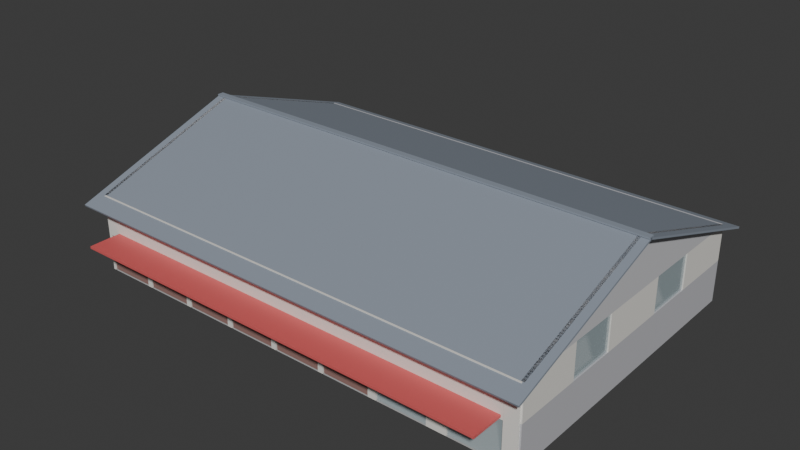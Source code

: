 # Source: KopdesBuilding.blend  (saved by Blender 5.1.30; exported with 4.5.12 LTS)
import bpy
from mathutils import Matrix  # noqa: F401  (used for matrix-valued properties, if any)

bpy.ops.wm.read_factory_settings(use_empty=True)
scene = bpy.context.scene
scene.name = 'Scene'

# ---- collections
col_collection = bpy.data.collections.new('Collection'); scene.collection.children.link(col_collection)
col_kopdes_building = bpy.data.collections.new('Kopdes_Building'); scene.collection.children.link(col_kopdes_building)

# ---- materials (node trees are filled in below, after node groups)
mat_kopdes_floor = bpy.data.materials.new('Kopdes_Floor')
mat_kopdes_wall_exterior = bpy.data.materials.new('Kopdes_Wall_Exterior')
mat_kopdes_door_steel = bpy.data.materials.new('Kopdes_Door_Steel')
mat_kopdes_glass = bpy.data.materials.new('Kopdes_Glass')
mat_kopdes_glass.surface_render_method = 'BLENDED'
mat_kopdes_glass.blend_method = 'BLEND'
mat_kopdes_canopy = bpy.data.materials.new('Kopdes_Canopy')
mat_kopdes_pedestal = bpy.data.materials.new('Kopdes_Pedestal')
mat_kopdes_door_pvc = bpy.data.materials.new('Kopdes_Door_PVC')
mat_kopdes_gable = bpy.data.materials.new('Kopdes_Gable')
mat_kopdes_roof = bpy.data.materials.new('Kopdes_Roof')

# ---- material node trees
mat_kopdes_floor.use_nodes = True; mat_kopdes_floor.node_tree.nodes.clear()
_N = mat_kopdes_floor.node_tree.nodes; _L = mat_kopdes_floor.node_tree.links
n0 = _N.new('ShaderNodeBsdfPrincipled'); n0.name = 'Principled BSDF'; n0.location = (-200, 100)
n0.inputs[0].default_value = (0.5, 0.5, 0.5, 1.0)
n1 = _N.new('ShaderNodeOutputMaterial'); n1.name = 'Material Output'; n1.location = (200, 100)
_L.new(n0.outputs[0], n1.inputs[0])
n1.is_active_output = True
mat_kopdes_wall_exterior.use_nodes = True; mat_kopdes_wall_exterior.node_tree.nodes.clear()
_N = mat_kopdes_wall_exterior.node_tree.nodes; _L = mat_kopdes_wall_exterior.node_tree.links
n0 = _N.new('ShaderNodeBsdfPrincipled'); n0.name = 'Principled BSDF'; n0.location = (-200, 100)
n0.inputs[0].default_value = (0.85, 0.83, 0.78, 1.0)
n1 = _N.new('ShaderNodeOutputMaterial'); n1.name = 'Material Output'; n1.location = (200, 100)
_L.new(n0.outputs[0], n1.inputs[0])
n1.is_active_output = True
mat_kopdes_door_steel.use_nodes = True; mat_kopdes_door_steel.node_tree.nodes.clear()
_N = mat_kopdes_door_steel.node_tree.nodes; _L = mat_kopdes_door_steel.node_tree.links
n0 = _N.new('ShaderNodeBsdfPrincipled'); n0.name = 'Principled BSDF'; n0.location = (-200, 100)
n0.inputs[0].default_value = (0.32, 0.18, 0.16, 1.0)
n1 = _N.new('ShaderNodeOutputMaterial'); n1.name = 'Material Output'; n1.location = (200, 100)
_L.new(n0.outputs[0], n1.inputs[0])
n1.is_active_output = True
mat_kopdes_glass.use_nodes = True; mat_kopdes_glass.node_tree.nodes.clear()
_N = mat_kopdes_glass.node_tree.nodes; _L = mat_kopdes_glass.node_tree.links
n0 = _N.new('ShaderNodeBsdfPrincipled'); n0.name = 'Principled BSDF'; n0.location = (-200, 100)
n0.inputs[0].default_value = (0.65, 0.78, 0.82, 1.0)
n0.inputs[4].default_value = 0.35
n1 = _N.new('ShaderNodeOutputMaterial'); n1.name = 'Material Output'; n1.location = (200, 100)
_L.new(n0.outputs[0], n1.inputs[0])
n1.is_active_output = True
mat_kopdes_canopy.use_nodes = True; mat_kopdes_canopy.node_tree.nodes.clear()
_N = mat_kopdes_canopy.node_tree.nodes; _L = mat_kopdes_canopy.node_tree.links
n0 = _N.new('ShaderNodeBsdfPrincipled'); n0.name = 'Principled BSDF'; n0.location = (-200, 100)
n0.inputs[0].default_value = (0.72, 0.12, 0.12, 1.0)
n1 = _N.new('ShaderNodeOutputMaterial'); n1.name = 'Material Output'; n1.location = (200, 100)
_L.new(n0.outputs[0], n1.inputs[0])
n1.is_active_output = True
mat_kopdes_pedestal.use_nodes = True; mat_kopdes_pedestal.node_tree.nodes.clear()
_N = mat_kopdes_pedestal.node_tree.nodes; _L = mat_kopdes_pedestal.node_tree.links
n0 = _N.new('ShaderNodeBsdfPrincipled'); n0.name = 'Principled BSDF'; n0.location = (-200, 100)
n0.inputs[0].default_value = (0.55, 0.55, 0.58, 1.0)
n1 = _N.new('ShaderNodeOutputMaterial'); n1.name = 'Material Output'; n1.location = (200, 100)
_L.new(n0.outputs[0], n1.inputs[0])
n1.is_active_output = True
mat_kopdes_door_pvc.use_nodes = True; mat_kopdes_door_pvc.node_tree.nodes.clear()
_N = mat_kopdes_door_pvc.node_tree.nodes; _L = mat_kopdes_door_pvc.node_tree.links
n0 = _N.new('ShaderNodeBsdfPrincipled'); n0.name = 'Principled BSDF'; n0.location = (-200, 100)
n0.inputs[0].default_value = (0.92, 0.9, 0.85, 1.0)
n1 = _N.new('ShaderNodeOutputMaterial'); n1.name = 'Material Output'; n1.location = (200, 100)
_L.new(n0.outputs[0], n1.inputs[0])
n1.is_active_output = True
mat_kopdes_gable.use_nodes = True; mat_kopdes_gable.node_tree.nodes.clear()
_N = mat_kopdes_gable.node_tree.nodes; _L = mat_kopdes_gable.node_tree.links
n0 = _N.new('ShaderNodeBsdfPrincipled'); n0.name = 'Principled BSDF'; n0.location = (-200, 100)
n0.inputs[0].default_value = (0.62, 0.62, 0.64, 1.0)
n1 = _N.new('ShaderNodeOutputMaterial'); n1.name = 'Material Output'; n1.location = (200, 100)
_L.new(n0.outputs[0], n1.inputs[0])
n1.is_active_output = True
mat_kopdes_roof.use_nodes = True; mat_kopdes_roof.node_tree.nodes.clear()
_N = mat_kopdes_roof.node_tree.nodes; _L = mat_kopdes_roof.node_tree.links
n0 = _N.new('ShaderNodeBsdfPrincipled'); n0.name = 'Principled BSDF'; n0.location = (-200, 100)
n0.inputs[0].default_value = (0.28, 0.32, 0.38, 1.0)
n1 = _N.new('ShaderNodeOutputMaterial'); n1.name = 'Material Output'; n1.location = (200, 100)
_L.new(n0.outputs[0], n1.inputs[0])
n1.is_active_output = True

# ---- world
world_world = bpy.data.worlds.new('World'); scene.world = world_world
world_world.use_nodes = True; world_world.node_tree.nodes.clear()
_N = world_world.node_tree.nodes; _L = world_world.node_tree.links
n0 = _N.new('ShaderNodeOutputWorld'); n0.name = 'World Output'; n0.location = (200, 100)
n1 = _N.new('ShaderNodeBackground'); n1.name = 'Background'; n1.location = (-200, 100)
n1.inputs[0].default_value = (0.05088, 0.05088, 0.05088, 1.0)
_L.new(n1.outputs[0], n0.inputs[0])
n0.is_active_output = True
world_world.color = (0.05088, 0.05088, 0.05088)
world_world.sun_shadow_jitter_overblur = 0.0

# ---- meshes
me_kopdes_floor_001 = bpy.data.meshes.new('Kopdes_Floor.001')
me_kopdes_floor_001.from_pydata([(-15.0, -10.0, -0.05), (-15.0, -10.0, 0.05), (-15.0, 10.0, -0.05), (-15.0, 10.0, 0.05), (15.0, -10.0, -0.05), (15.0, -10.0, 0.05), (15.0, 10.0, -0.05), (15.0, 10.0, 0.05)], [], [(0, 1, 3, 2), (2, 3, 7, 6), (6, 7, 5, 4), (4, 5, 1, 0), (2, 6, 4, 0), (7, 3, 1, 5)])
me_kopdes_floor_001.materials.append(mat_kopdes_floor)
me_kopdes_floor_001.update()
me_kopdes_front_pier0_001 = bpy.data.meshes.new('Kopdes_Front_Pier0.001')
me_kopdes_front_pier0_001.from_pydata([(-0.0875, -0.1, -2.5), (-0.0875, -0.1, 2.5), (-0.0875, 0.1, -2.5), (-0.0875, 0.1, 2.5), (0.0875, -0.1, -2.5), (0.0875, -0.1, 2.5), (0.0875, 0.1, -2.5), (0.0875, 0.1, 2.5)], [], [(0, 1, 3, 2), (2, 3, 7, 6), (6, 7, 5, 4), (4, 5, 1, 0), (2, 6, 4, 0), (7, 3, 1, 5)])
me_kopdes_front_pier0_001.materials.append(mat_kopdes_wall_exterior)
me_kopdes_front_pier0_001.update()
me_kopdes_front_pier1header_001 = bpy.data.meshes.new('Kopdes_Front_Pier1Header.001')
me_kopdes_front_pier1header_001.from_pydata([(-1.575, -0.1, -1.285), (-1.575, -0.1, 1.285), (-1.575, 0.1, -1.285), (-1.575, 0.1, 1.285), (1.575, -0.1, -1.285), (1.575, -0.1, 1.285), (1.575, 0.1, -1.285), (1.575, 0.1, 1.285)], [], [(0, 1, 3, 2), (2, 3, 7, 6), (6, 7, 5, 4), (4, 5, 1, 0), (2, 6, 4, 0), (7, 3, 1, 5)])
me_kopdes_front_pier1header_001.materials.append(mat_kopdes_wall_exterior)
me_kopdes_front_pier1header_001.update()
me_kopdes_front_shutter1_001 = bpy.data.meshes.new('Kopdes_Front_Shutter1.001')
me_kopdes_front_shutter1_001.from_pydata([(-1.525, -0.05, -1.165), (-1.525, -0.05, 1.165), (-1.525, 0.05, -1.165), (-1.525, 0.05, 1.165), (1.525, -0.05, -1.165), (1.525, -0.05, 1.165), (1.525, 0.05, -1.165), (1.525, 0.05, 1.165)], [], [(0, 1, 3, 2), (2, 3, 7, 6), (6, 7, 5, 4), (4, 5, 1, 0), (2, 6, 4, 0), (7, 3, 1, 5)])
me_kopdes_front_shutter1_001.materials.append(mat_kopdes_door_steel)
me_kopdes_front_shutter1_001.update()
me_kopdes_front_pier1_001 = bpy.data.meshes.new('Kopdes_Front_Pier1.001')
me_kopdes_front_pier1_001.from_pydata([(-0.175, -0.1, -2.5), (-0.175, -0.1, 2.5), (-0.175, 0.1, -2.5), (-0.175, 0.1, 2.5), (0.175, -0.1, -2.5), (0.175, -0.1, 2.5), (0.175, 0.1, -2.5), (0.175, 0.1, 2.5)], [], [(0, 1, 3, 2), (2, 3, 7, 6), (6, 7, 5, 4), (4, 5, 1, 0), (2, 6, 4, 0), (7, 3, 1, 5)])
me_kopdes_front_pier1_001.materials.append(mat_kopdes_wall_exterior)
me_kopdes_front_pier1_001.update()
me_kopdes_front_pier2header_001 = bpy.data.meshes.new('Kopdes_Front_Pier2Header.001')
me_kopdes_front_pier2header_001.from_pydata([(-1.575, -0.1, -1.285), (-1.575, -0.1, 1.285), (-1.575, 0.1, -1.285), (-1.575, 0.1, 1.285), (1.575, -0.1, -1.285), (1.575, -0.1, 1.285), (1.575, 0.1, -1.285), (1.575, 0.1, 1.285)], [], [(0, 1, 3, 2), (2, 3, 7, 6), (6, 7, 5, 4), (4, 5, 1, 0), (2, 6, 4, 0), (7, 3, 1, 5)])
me_kopdes_front_pier2header_001.materials.append(mat_kopdes_wall_exterior)
me_kopdes_front_pier2header_001.update()
me_kopdes_front_shutter2_001 = bpy.data.meshes.new('Kopdes_Front_Shutter2.001')
me_kopdes_front_shutter2_001.from_pydata([(-1.525, -0.05, -1.165), (-1.525, -0.05, 1.165), (-1.525, 0.05, -1.165), (-1.525, 0.05, 1.165), (1.525, -0.05, -1.165), (1.525, -0.05, 1.165), (1.525, 0.05, -1.165), (1.525, 0.05, 1.165)], [], [(0, 1, 3, 2), (2, 3, 7, 6), (6, 7, 5, 4), (4, 5, 1, 0), (2, 6, 4, 0), (7, 3, 1, 5)])
me_kopdes_front_shutter2_001.materials.append(mat_kopdes_door_steel)
me_kopdes_front_shutter2_001.update()
me_kopdes_front_pier2_001 = bpy.data.meshes.new('Kopdes_Front_Pier2.001')
me_kopdes_front_pier2_001.from_pydata([(-0.175, -0.1, -2.5), (-0.175, -0.1, 2.5), (-0.175, 0.1, -2.5), (-0.175, 0.1, 2.5), (0.175, -0.1, -2.5), (0.175, -0.1, 2.5), (0.175, 0.1, -2.5), (0.175, 0.1, 2.5)], [], [(0, 1, 3, 2), (2, 3, 7, 6), (6, 7, 5, 4), (4, 5, 1, 0), (2, 6, 4, 0), (7, 3, 1, 5)])
me_kopdes_front_pier2_001.materials.append(mat_kopdes_wall_exterior)
me_kopdes_front_pier2_001.update()
me_kopdes_front_pier3header_001 = bpy.data.meshes.new('Kopdes_Front_Pier3Header.001')
me_kopdes_front_pier3header_001.from_pydata([(-1.575, -0.1, -1.285), (-1.575, -0.1, 1.285), (-1.575, 0.1, -1.285), (-1.575, 0.1, 1.285), (1.575, -0.1, -1.285), (1.575, -0.1, 1.285), (1.575, 0.1, -1.285), (1.575, 0.1, 1.285)], [], [(0, 1, 3, 2), (2, 3, 7, 6), (6, 7, 5, 4), (4, 5, 1, 0), (2, 6, 4, 0), (7, 3, 1, 5)])
me_kopdes_front_pier3header_001.materials.append(mat_kopdes_wall_exterior)
me_kopdes_front_pier3header_001.update()
me_kopdes_front_shutter3_001 = bpy.data.meshes.new('Kopdes_Front_Shutter3.001')
me_kopdes_front_shutter3_001.from_pydata([(-1.525, -0.05, -1.165), (-1.525, -0.05, 1.165), (-1.525, 0.05, -1.165), (-1.525, 0.05, 1.165), (1.525, -0.05, -1.165), (1.525, -0.05, 1.165), (1.525, 0.05, -1.165), (1.525, 0.05, 1.165)], [], [(0, 1, 3, 2), (2, 3, 7, 6), (6, 7, 5, 4), (4, 5, 1, 0), (2, 6, 4, 0), (7, 3, 1, 5)])
me_kopdes_front_shutter3_001.materials.append(mat_kopdes_door_steel)
me_kopdes_front_shutter3_001.update()
me_kopdes_front_pier3_001 = bpy.data.meshes.new('Kopdes_Front_Pier3.001')
me_kopdes_front_pier3_001.from_pydata([(-0.175, -0.1, -2.5), (-0.175, -0.1, 2.5), (-0.175, 0.1, -2.5), (-0.175, 0.1, 2.5), (0.175, -0.1, -2.5), (0.175, -0.1, 2.5), (0.175, 0.1, -2.5), (0.175, 0.1, 2.5)], [], [(0, 1, 3, 2), (2, 3, 7, 6), (6, 7, 5, 4), (4, 5, 1, 0), (2, 6, 4, 0), (7, 3, 1, 5)])
me_kopdes_front_pier3_001.materials.append(mat_kopdes_wall_exterior)
me_kopdes_front_pier3_001.update()
me_kopdes_front_pier4header_001 = bpy.data.meshes.new('Kopdes_Front_Pier4Header.001')
me_kopdes_front_pier4header_001.from_pydata([(-1.575, -0.1, -1.285), (-1.575, -0.1, 1.285), (-1.575, 0.1, -1.285), (-1.575, 0.1, 1.285), (1.575, -0.1, -1.285), (1.575, -0.1, 1.285), (1.575, 0.1, -1.285), (1.575, 0.1, 1.285)], [], [(0, 1, 3, 2), (2, 3, 7, 6), (6, 7, 5, 4), (4, 5, 1, 0), (2, 6, 4, 0), (7, 3, 1, 5)])
me_kopdes_front_pier4header_001.materials.append(mat_kopdes_wall_exterior)
me_kopdes_front_pier4header_001.update()
me_kopdes_front_shutter4_001 = bpy.data.meshes.new('Kopdes_Front_Shutter4.001')
me_kopdes_front_shutter4_001.from_pydata([(-1.525, -0.05, -1.165), (-1.525, -0.05, 1.165), (-1.525, 0.05, -1.165), (-1.525, 0.05, 1.165), (1.525, -0.05, -1.165), (1.525, -0.05, 1.165), (1.525, 0.05, -1.165), (1.525, 0.05, 1.165)], [], [(0, 1, 3, 2), (2, 3, 7, 6), (6, 7, 5, 4), (4, 5, 1, 0), (2, 6, 4, 0), (7, 3, 1, 5)])
me_kopdes_front_shutter4_001.materials.append(mat_kopdes_door_steel)
me_kopdes_front_shutter4_001.update()
me_kopdes_front_pier4_001 = bpy.data.meshes.new('Kopdes_Front_Pier4.001')
me_kopdes_front_pier4_001.from_pydata([(-0.175, -0.1, -2.5), (-0.175, -0.1, 2.5), (-0.175, 0.1, -2.5), (-0.175, 0.1, 2.5), (0.175, -0.1, -2.5), (0.175, -0.1, 2.5), (0.175, 0.1, -2.5), (0.175, 0.1, 2.5)], [], [(0, 1, 3, 2), (2, 3, 7, 6), (6, 7, 5, 4), (4, 5, 1, 0), (2, 6, 4, 0), (7, 3, 1, 5)])
me_kopdes_front_pier4_001.materials.append(mat_kopdes_wall_exterior)
me_kopdes_front_pier4_001.update()
me_kopdes_front_pier5header_001 = bpy.data.meshes.new('Kopdes_Front_Pier5Header.001')
me_kopdes_front_pier5header_001.from_pydata([(-1.575, -0.1, -1.285), (-1.575, -0.1, 1.285), (-1.575, 0.1, -1.285), (-1.575, 0.1, 1.285), (1.575, -0.1, -1.285), (1.575, -0.1, 1.285), (1.575, 0.1, -1.285), (1.575, 0.1, 1.285)], [], [(0, 1, 3, 2), (2, 3, 7, 6), (6, 7, 5, 4), (4, 5, 1, 0), (2, 6, 4, 0), (7, 3, 1, 5)])
me_kopdes_front_pier5header_001.materials.append(mat_kopdes_wall_exterior)
me_kopdes_front_pier5header_001.update()
me_kopdes_front_shutter5_001 = bpy.data.meshes.new('Kopdes_Front_Shutter5.001')
me_kopdes_front_shutter5_001.from_pydata([(-1.525, -0.05, -1.165), (-1.525, -0.05, 1.165), (-1.525, 0.05, -1.165), (-1.525, 0.05, 1.165), (1.525, -0.05, -1.165), (1.525, -0.05, 1.165), (1.525, 0.05, -1.165), (1.525, 0.05, 1.165)], [], [(0, 1, 3, 2), (2, 3, 7, 6), (6, 7, 5, 4), (4, 5, 1, 0), (2, 6, 4, 0), (7, 3, 1, 5)])
me_kopdes_front_shutter5_001.materials.append(mat_kopdes_door_steel)
me_kopdes_front_shutter5_001.update()
me_kopdes_front_pier5_001 = bpy.data.meshes.new('Kopdes_Front_Pier5.001')
me_kopdes_front_pier5_001.from_pydata([(-0.175, -0.1, -2.5), (-0.175, -0.1, 2.5), (-0.175, 0.1, -2.5), (-0.175, 0.1, 2.5), (0.175, -0.1, -2.5), (0.175, -0.1, 2.5), (0.175, 0.1, -2.5), (0.175, 0.1, 2.5)], [], [(0, 1, 3, 2), (2, 3, 7, 6), (6, 7, 5, 4), (4, 5, 1, 0), (2, 6, 4, 0), (7, 3, 1, 5)])
me_kopdes_front_pier5_001.materials.append(mat_kopdes_wall_exterior)
me_kopdes_front_pier5_001.update()
me_kopdes_front_pier6header_001 = bpy.data.meshes.new('Kopdes_Front_Pier6Header.001')
me_kopdes_front_pier6header_001.from_pydata([(-1.575, -0.1, -1.285), (-1.575, -0.1, 1.285), (-1.575, 0.1, -1.285), (-1.575, 0.1, 1.285), (1.575, -0.1, -1.285), (1.575, -0.1, 1.285), (1.575, 0.1, -1.285), (1.575, 0.1, 1.285)], [], [(0, 1, 3, 2), (2, 3, 7, 6), (6, 7, 5, 4), (4, 5, 1, 0), (2, 6, 4, 0), (7, 3, 1, 5)])
me_kopdes_front_pier6header_001.materials.append(mat_kopdes_wall_exterior)
me_kopdes_front_pier6header_001.update()
me_kopdes_front_shutter6_001 = bpy.data.meshes.new('Kopdes_Front_Shutter6.001')
me_kopdes_front_shutter6_001.from_pydata([(-1.525, -0.05, -1.165), (-1.525, -0.05, 1.165), (-1.525, 0.05, -1.165), (-1.525, 0.05, 1.165), (1.525, -0.05, -1.165), (1.525, -0.05, 1.165), (1.525, 0.05, -1.165), (1.525, 0.05, 1.165)], [], [(0, 1, 3, 2), (2, 3, 7, 6), (6, 7, 5, 4), (4, 5, 1, 0), (2, 6, 4, 0), (7, 3, 1, 5)])
me_kopdes_front_shutter6_001.materials.append(mat_kopdes_door_steel)
me_kopdes_front_shutter6_001.update()
me_kopdes_front_pier6_001 = bpy.data.meshes.new('Kopdes_Front_Pier6.001')
me_kopdes_front_pier6_001.from_pydata([(-0.275, -0.1, -2.5), (-0.275, -0.1, 2.5), (-0.275, 0.1, -2.5), (-0.275, 0.1, 2.5), (0.275, -0.1, -2.5), (0.275, -0.1, 2.5), (0.275, 0.1, -2.5), (0.275, 0.1, 2.5)], [], [(0, 1, 3, 2), (2, 3, 7, 6), (6, 7, 5, 4), (4, 5, 1, 0), (2, 6, 4, 0), (7, 3, 1, 5)])
me_kopdes_front_pier6_001.materials.append(mat_kopdes_wall_exterior)
me_kopdes_front_pier6_001.update()
me_kopdes_front_pier7header_001 = bpy.data.meshes.new('Kopdes_Front_Pier7Header.001')
me_kopdes_front_pier7header_001.from_pydata([(-1.625, -0.1, -1.25), (-1.625, -0.1, 1.25), (-1.625, 0.1, -1.25), (-1.625, 0.1, 1.25), (1.625, -0.1, -1.25), (1.625, -0.1, 1.25), (1.625, 0.1, -1.25), (1.625, 0.1, 1.25)], [], [(0, 1, 3, 2), (2, 3, 7, 6), (6, 7, 5, 4), (4, 5, 1, 0), (2, 6, 4, 0), (7, 3, 1, 5)])
me_kopdes_front_pier7header_001.materials.append(mat_kopdes_wall_exterior)
me_kopdes_front_pier7header_001.update()
me_kopdes_front_mainentrance_001 = bpy.data.meshes.new('Kopdes_Front_MainEntrance.001')
me_kopdes_front_mainentrance_001.from_pydata([(-1.575, -0.05, -1.2), (-1.575, -0.05, 1.2), (-1.575, 0.05, -1.2), (-1.575, 0.05, 1.2), (1.575, -0.05, -1.2), (1.575, -0.05, 1.2), (1.575, 0.05, -1.2), (1.575, 0.05, 1.2)], [], [(0, 1, 3, 2), (2, 3, 7, 6), (6, 7, 5, 4), (4, 5, 1, 0), (2, 6, 4, 0), (7, 3, 1, 5)])
me_kopdes_front_mainentrance_001.materials.append(mat_kopdes_glass)
me_kopdes_front_mainentrance_001.update()
me_kopdes_front_pier7_001 = bpy.data.meshes.new('Kopdes_Front_Pier7.001')
me_kopdes_front_pier7_001.from_pydata([(-0.625, -0.1, -2.5), (-0.625, -0.1, 2.5), (-0.625, 0.1, -2.5), (-0.625, 0.1, 2.5), (0.625, -0.1, -2.5), (0.625, -0.1, 2.5), (0.625, 0.1, -2.5), (0.625, 0.1, 2.5)], [], [(0, 1, 3, 2), (2, 3, 7, 6), (6, 7, 5, 4), (4, 5, 1, 0), (2, 6, 4, 0), (7, 3, 1, 5)])
me_kopdes_front_pier7_001.materials.append(mat_kopdes_wall_exterior)
me_kopdes_front_pier7_001.update()
me_kopdes_front_pier8header_001 = bpy.data.meshes.new('Kopdes_Front_Pier8Header.001')
me_kopdes_front_pier8header_001.from_pydata([(-1.625, -0.1, -1.25), (-1.625, -0.1, 1.25), (-1.625, 0.1, -1.25), (-1.625, 0.1, 1.25), (1.625, -0.1, -1.25), (1.625, -0.1, 1.25), (1.625, 0.1, -1.25), (1.625, 0.1, 1.25)], [], [(0, 1, 3, 2), (2, 3, 7, 6), (6, 7, 5, 4), (4, 5, 1, 0), (2, 6, 4, 0), (7, 3, 1, 5)])
me_kopdes_front_pier8header_001.materials.append(mat_kopdes_wall_exterior)
me_kopdes_front_pier8header_001.update()
me_kopdes_front_sideentrance_001 = bpy.data.meshes.new('Kopdes_Front_SideEntrance.001')
me_kopdes_front_sideentrance_001.from_pydata([(-1.575, -0.05, -1.2), (-1.575, -0.05, 1.2), (-1.575, 0.05, -1.2), (-1.575, 0.05, 1.2), (1.575, -0.05, -1.2), (1.575, -0.05, 1.2), (1.575, 0.05, -1.2), (1.575, 0.05, 1.2)], [], [(0, 1, 3, 2), (2, 3, 7, 6), (6, 7, 5, 4), (4, 5, 1, 0), (2, 6, 4, 0), (7, 3, 1, 5)])
me_kopdes_front_sideentrance_001.materials.append(mat_kopdes_glass)
me_kopdes_front_sideentrance_001.update()
me_kopdes_front_pier8_001 = bpy.data.meshes.new('Kopdes_Front_Pier8.001')
me_kopdes_front_pier8_001.from_pydata([(-0.4375, -0.1, -2.5), (-0.4375, -0.1, 2.5), (-0.4375, 0.1, -2.5), (-0.4375, 0.1, 2.5), (0.4375, -0.1, -2.5), (0.4375, -0.1, 2.5), (0.4375, 0.1, -2.5), (0.4375, 0.1, 2.5)], [], [(0, 1, 3, 2), (2, 3, 7, 6), (6, 7, 5, 4), (4, 5, 1, 0), (2, 6, 4, 0), (7, 3, 1, 5)])
me_kopdes_front_pier8_001.materials.append(mat_kopdes_wall_exterior)
me_kopdes_front_pier8_001.update()
me_kopdes_front_canopy_001 = bpy.data.meshes.new('Kopdes_Front_Canopy.001')
me_kopdes_front_canopy_001.from_pydata([(-14.0, -1.1, -0.075), (-14.0, -1.1, 0.075), (-14.0, 1.1, -0.075), (-14.0, 1.1, 0.075), (14.0, -1.1, -0.075), (14.0, -1.1, 0.075), (14.0, 1.1, -0.075), (14.0, 1.1, 0.075)], [], [(0, 1, 3, 2), (2, 3, 7, 6), (6, 7, 5, 4), (4, 5, 1, 0), (2, 6, 4, 0), (7, 3, 1, 5)])
me_kopdes_front_canopy_001.materials.append(mat_kopdes_canopy)
me_kopdes_front_canopy_001.update()
me_kopdes_back_pier0_001 = bpy.data.meshes.new('Kopdes_Back_Pier0.001')
me_kopdes_back_pier0_001.from_pydata([(-0.33, -0.1, -2.5), (-0.33, -0.1, 2.5), (-0.33, 0.1, -2.5), (-0.33, 0.1, 2.5), (0.33, -0.1, -2.5), (0.33, -0.1, 2.5), (0.33, 0.1, -2.5), (0.33, 0.1, 2.5)], [], [(0, 1, 3, 2), (2, 3, 7, 6), (6, 7, 5, 4), (4, 5, 1, 0), (2, 6, 4, 0), (7, 3, 1, 5)])
me_kopdes_back_pier0_001.materials.append(mat_kopdes_pedestal)
me_kopdes_back_pier0_001.update()
me_kopdes_back_pier1header_001 = bpy.data.meshes.new('Kopdes_Back_Pier1Header.001')
me_kopdes_back_pier1header_001.from_pydata([(-0.39, -0.1, -1.43), (-0.39, -0.1, 1.43), (-0.39, 0.1, -1.43), (-0.39, 0.1, 1.43), (0.39, -0.1, -1.43), (0.39, -0.1, 1.43), (0.39, 0.1, -1.43), (0.39, 0.1, 1.43)], [], [(0, 1, 3, 2), (2, 3, 7, 6), (6, 7, 5, 4), (4, 5, 1, 0), (2, 6, 4, 0), (7, 3, 1, 5)])
me_kopdes_back_pier1header_001.materials.append(mat_kopdes_pedestal)
me_kopdes_back_pier1header_001.update()
me_kopdes_back_toilet1_001 = bpy.data.meshes.new('Kopdes_Back_Toilet1.001')
me_kopdes_back_toilet1_001.from_pydata([(-0.34, -0.05, -1.02), (-0.34, -0.05, 1.02), (-0.34, 0.05, -1.02), (-0.34, 0.05, 1.02), (0.34, -0.05, -1.02), (0.34, -0.05, 1.02), (0.34, 0.05, -1.02), (0.34, 0.05, 1.02)], [], [(0, 1, 3, 2), (2, 3, 7, 6), (6, 7, 5, 4), (4, 5, 1, 0), (2, 6, 4, 0), (7, 3, 1, 5)])
me_kopdes_back_toilet1_001.materials.append(mat_kopdes_door_pvc)
me_kopdes_back_toilet1_001.update()
me_kopdes_back_pier1_001 = bpy.data.meshes.new('Kopdes_Back_Pier1.001')
me_kopdes_back_pier1_001.from_pydata([(-0.31, -0.1, -2.5), (-0.31, -0.1, 2.5), (-0.31, 0.1, -2.5), (-0.31, 0.1, 2.5), (0.31, -0.1, -2.5), (0.31, -0.1, 2.5), (0.31, 0.1, -2.5), (0.31, 0.1, 2.5)], [], [(0, 1, 3, 2), (2, 3, 7, 6), (6, 7, 5, 4), (4, 5, 1, 0), (2, 6, 4, 0), (7, 3, 1, 5)])
me_kopdes_back_pier1_001.materials.append(mat_kopdes_pedestal)
me_kopdes_back_pier1_001.update()
me_kopdes_back_pier2header_001 = bpy.data.meshes.new('Kopdes_Back_Pier2Header.001')
me_kopdes_back_pier2header_001.from_pydata([(-0.39, -0.1, -1.43), (-0.39, -0.1, 1.43), (-0.39, 0.1, -1.43), (-0.39, 0.1, 1.43), (0.39, -0.1, -1.43), (0.39, -0.1, 1.43), (0.39, 0.1, -1.43), (0.39, 0.1, 1.43)], [], [(0, 1, 3, 2), (2, 3, 7, 6), (6, 7, 5, 4), (4, 5, 1, 0), (2, 6, 4, 0), (7, 3, 1, 5)])
me_kopdes_back_pier2header_001.materials.append(mat_kopdes_pedestal)
me_kopdes_back_pier2header_001.update()
me_kopdes_back_toilet2_001 = bpy.data.meshes.new('Kopdes_Back_Toilet2.001')
me_kopdes_back_toilet2_001.from_pydata([(-0.34, -0.05, -1.02), (-0.34, -0.05, 1.02), (-0.34, 0.05, -1.02), (-0.34, 0.05, 1.02), (0.34, -0.05, -1.02), (0.34, -0.05, 1.02), (0.34, 0.05, -1.02), (0.34, 0.05, 1.02)], [], [(0, 1, 3, 2), (2, 3, 7, 6), (6, 7, 5, 4), (4, 5, 1, 0), (2, 6, 4, 0), (7, 3, 1, 5)])
me_kopdes_back_toilet2_001.materials.append(mat_kopdes_door_pvc)
me_kopdes_back_toilet2_001.update()
me_kopdes_back_pier2_001 = bpy.data.meshes.new('Kopdes_Back_Pier2.001')
me_kopdes_back_pier2_001.from_pydata([(-1.01, -0.1, -2.5), (-1.01, -0.1, 2.5), (-1.01, 0.1, -2.5), (-1.01, 0.1, 2.5), (1.01, -0.1, -2.5), (1.01, -0.1, 2.5), (1.01, 0.1, -2.5), (1.01, 0.1, 2.5)], [], [(0, 1, 3, 2), (2, 3, 7, 6), (6, 7, 5, 4), (4, 5, 1, 0), (2, 6, 4, 0), (7, 3, 1, 5)])
me_kopdes_back_pier2_001.materials.append(mat_kopdes_pedestal)
me_kopdes_back_pier2_001.update()
me_kopdes_back_pier3header_001 = bpy.data.meshes.new('Kopdes_Back_Pier3Header.001')
me_kopdes_back_pier3header_001.from_pydata([(-0.39, -0.1, -1.43), (-0.39, -0.1, 1.43), (-0.39, 0.1, -1.43), (-0.39, 0.1, 1.43), (0.39, -0.1, -1.43), (0.39, -0.1, 1.43), (0.39, 0.1, -1.43), (0.39, 0.1, 1.43)], [], [(0, 1, 3, 2), (2, 3, 7, 6), (6, 7, 5, 4), (4, 5, 1, 0), (2, 6, 4, 0), (7, 3, 1, 5)])
me_kopdes_back_pier3header_001.materials.append(mat_kopdes_pedestal)
me_kopdes_back_pier3header_001.update()
me_kopdes_back_praktek_001 = bpy.data.meshes.new('Kopdes_Back_Praktek.001')
me_kopdes_back_praktek_001.from_pydata([(-0.34, -0.05, -1.02), (-0.34, -0.05, 1.02), (-0.34, 0.05, -1.02), (-0.34, 0.05, 1.02), (0.34, -0.05, -1.02), (0.34, -0.05, 1.02), (0.34, 0.05, -1.02), (0.34, 0.05, 1.02)], [], [(0, 1, 3, 2), (2, 3, 7, 6), (6, 7, 5, 4), (4, 5, 1, 0), (2, 6, 4, 0), (7, 3, 1, 5)])
me_kopdes_back_praktek_001.materials.append(mat_kopdes_door_pvc)
me_kopdes_back_praktek_001.update()
me_kopdes_back_pier3_001 = bpy.data.meshes.new('Kopdes_Back_Pier3.001')
me_kopdes_back_pier3_001.from_pydata([(-0.7425, -0.1, -2.5), (-0.7425, -0.1, 2.5), (-0.7425, 0.1, -2.5), (-0.7425, 0.1, 2.5), (0.7425, -0.1, -2.5), (0.7425, -0.1, 2.5), (0.7425, 0.1, -2.5), (0.7425, 0.1, 2.5)], [], [(0, 1, 3, 2), (2, 3, 7, 6), (6, 7, 5, 4), (4, 5, 1, 0), (2, 6, 4, 0), (7, 3, 1, 5)])
me_kopdes_back_pier3_001.materials.append(mat_kopdes_pedestal)
me_kopdes_back_pier3_001.update()
me_kopdes_back_pier4header_001 = bpy.data.meshes.new('Kopdes_Back_Pier4Header.001')
me_kopdes_back_pier4header_001.from_pydata([(-1.625, -0.1, -1.25), (-1.625, -0.1, 1.25), (-1.625, 0.1, -1.25), (-1.625, 0.1, 1.25), (1.625, -0.1, -1.25), (1.625, -0.1, 1.25), (1.625, 0.1, -1.25), (1.625, 0.1, 1.25)], [], [(0, 1, 3, 2), (2, 3, 7, 6), (6, 7, 5, 4), (4, 5, 1, 0), (2, 6, 4, 0), (7, 3, 1, 5)])
me_kopdes_back_pier4header_001.materials.append(mat_kopdes_pedestal)
me_kopdes_back_pier4header_001.update()
me_kopdes_back_servicedoor1_001 = bpy.data.meshes.new('Kopdes_Back_ServiceDoor1.001')
me_kopdes_back_servicedoor1_001.from_pydata([(-1.575, -0.05, -1.2), (-1.575, -0.05, 1.2), (-1.575, 0.05, -1.2), (-1.575, 0.05, 1.2), (1.575, -0.05, -1.2), (1.575, -0.05, 1.2), (1.575, 0.05, -1.2), (1.575, 0.05, 1.2)], [], [(0, 1, 3, 2), (2, 3, 7, 6), (6, 7, 5, 4), (4, 5, 1, 0), (2, 6, 4, 0), (7, 3, 1, 5)])
me_kopdes_back_servicedoor1_001.materials.append(mat_kopdes_glass)
me_kopdes_back_servicedoor1_001.update()
me_kopdes_back_pier4_001 = bpy.data.meshes.new('Kopdes_Back_Pier4.001')
me_kopdes_back_pier4_001.from_pydata([(-0.125, -0.1, -2.5), (-0.125, -0.1, 2.5), (-0.125, 0.1, -2.5), (-0.125, 0.1, 2.5), (0.125, -0.1, -2.5), (0.125, -0.1, 2.5), (0.125, 0.1, -2.5), (0.125, 0.1, 2.5)], [], [(0, 1, 3, 2), (2, 3, 7, 6), (6, 7, 5, 4), (4, 5, 1, 0), (2, 6, 4, 0), (7, 3, 1, 5)])
me_kopdes_back_pier4_001.materials.append(mat_kopdes_pedestal)
me_kopdes_back_pier4_001.update()
me_kopdes_back_pier5header_001 = bpy.data.meshes.new('Kopdes_Back_Pier5Header.001')
me_kopdes_back_pier5header_001.from_pydata([(-1.625, -0.1, -1.25), (-1.625, -0.1, 1.25), (-1.625, 0.1, -1.25), (-1.625, 0.1, 1.25), (1.625, -0.1, -1.25), (1.625, -0.1, 1.25), (1.625, 0.1, -1.25), (1.625, 0.1, 1.25)], [], [(0, 1, 3, 2), (2, 3, 7, 6), (6, 7, 5, 4), (4, 5, 1, 0), (2, 6, 4, 0), (7, 3, 1, 5)])
me_kopdes_back_pier5header_001.materials.append(mat_kopdes_pedestal)
me_kopdes_back_pier5header_001.update()
me_kopdes_back_servicedoor2_001 = bpy.data.meshes.new('Kopdes_Back_ServiceDoor2.001')
me_kopdes_back_servicedoor2_001.from_pydata([(-1.575, -0.05, -1.2), (-1.575, -0.05, 1.2), (-1.575, 0.05, -1.2), (-1.575, 0.05, 1.2), (1.575, -0.05, -1.2), (1.575, -0.05, 1.2), (1.575, 0.05, -1.2), (1.575, 0.05, 1.2)], [], [(0, 1, 3, 2), (2, 3, 7, 6), (6, 7, 5, 4), (4, 5, 1, 0), (2, 6, 4, 0), (7, 3, 1, 5)])
me_kopdes_back_servicedoor2_001.materials.append(mat_kopdes_glass)
me_kopdes_back_servicedoor2_001.update()
me_kopdes_back_pier5_001 = bpy.data.meshes.new('Kopdes_Back_Pier5.001')
me_kopdes_back_pier5_001.from_pydata([(-0.125, -0.1, -2.5), (-0.125, -0.1, 2.5), (-0.125, 0.1, -2.5), (-0.125, 0.1, 2.5), (0.125, -0.1, -2.5), (0.125, -0.1, 2.5), (0.125, 0.1, -2.5), (0.125, 0.1, 2.5)], [], [(0, 1, 3, 2), (2, 3, 7, 6), (6, 7, 5, 4), (4, 5, 1, 0), (2, 6, 4, 0), (7, 3, 1, 5)])
me_kopdes_back_pier5_001.materials.append(mat_kopdes_pedestal)
me_kopdes_back_pier5_001.update()
me_kopdes_back_pier6header_001 = bpy.data.meshes.new('Kopdes_Back_Pier6Header.001')
me_kopdes_back_pier6header_001.from_pydata([(-1.625, -0.1, -1.25), (-1.625, -0.1, 1.25), (-1.625, 0.1, -1.25), (-1.625, 0.1, 1.25), (1.625, -0.1, -1.25), (1.625, -0.1, 1.25), (1.625, 0.1, -1.25), (1.625, 0.1, 1.25)], [], [(0, 1, 3, 2), (2, 3, 7, 6), (6, 7, 5, 4), (4, 5, 1, 0), (2, 6, 4, 0), (7, 3, 1, 5)])
me_kopdes_back_pier6header_001.materials.append(mat_kopdes_pedestal)
me_kopdes_back_pier6header_001.update()
me_kopdes_back_servicedoor3_001 = bpy.data.meshes.new('Kopdes_Back_ServiceDoor3.001')
me_kopdes_back_servicedoor3_001.from_pydata([(-1.575, -0.05, -1.2), (-1.575, -0.05, 1.2), (-1.575, 0.05, -1.2), (-1.575, 0.05, 1.2), (1.575, -0.05, -1.2), (1.575, -0.05, 1.2), (1.575, 0.05, -1.2), (1.575, 0.05, 1.2)], [], [(0, 1, 3, 2), (2, 3, 7, 6), (6, 7, 5, 4), (4, 5, 1, 0), (2, 6, 4, 0), (7, 3, 1, 5)])
me_kopdes_back_servicedoor3_001.materials.append(mat_kopdes_glass)
me_kopdes_back_servicedoor3_001.update()
me_kopdes_back_pier6_001 = bpy.data.meshes.new('Kopdes_Back_Pier6.001')
me_kopdes_back_pier6_001.from_pydata([(-2.487, -0.1, -2.5), (-2.487, -0.1, 2.5), (-2.487, 0.1, -2.5), (-2.487, 0.1, 2.5), (2.487, -0.1, -2.5), (2.487, -0.1, 2.5), (2.487, 0.1, -2.5), (2.487, 0.1, 2.5)], [], [(0, 1, 3, 2), (2, 3, 7, 6), (6, 7, 5, 4), (4, 5, 1, 0), (2, 6, 4, 0), (7, 3, 1, 5)])
me_kopdes_back_pier6_001.materials.append(mat_kopdes_pedestal)
me_kopdes_back_pier6_001.update()
me_kopdes_back_pier7header_001 = bpy.data.meshes.new('Kopdes_Back_Pier7Header.001')
me_kopdes_back_pier7header_001.from_pydata([(-0.65, -0.1, -1.28), (-0.65, -0.1, 1.28), (-0.65, 0.1, -1.28), (-0.65, 0.1, 1.28), (0.65, -0.1, -1.28), (0.65, -0.1, 1.28), (0.65, 0.1, -1.28), (0.65, 0.1, 1.28)], [], [(0, 1, 3, 2), (2, 3, 7, 6), (6, 7, 5, 4), (4, 5, 1, 0), (2, 6, 4, 0), (7, 3, 1, 5)])
me_kopdes_back_pier7header_001.materials.append(mat_kopdes_pedestal)
me_kopdes_back_pier7header_001.update()
me_kopdes_back_gudangdoor_001 = bpy.data.meshes.new('Kopdes_Back_GudangDoor.001')
me_kopdes_back_gudangdoor_001.from_pydata([(-0.6, -0.05, -1.17), (-0.6, -0.05, 1.17), (-0.6, 0.05, -1.17), (-0.6, 0.05, 1.17), (0.6, -0.05, -1.17), (0.6, -0.05, 1.17), (0.6, 0.05, -1.17), (0.6, 0.05, 1.17)], [], [(0, 1, 3, 2), (2, 3, 7, 6), (6, 7, 5, 4), (4, 5, 1, 0), (2, 6, 4, 0), (7, 3, 1, 5)])
me_kopdes_back_gudangdoor_001.materials.append(mat_kopdes_door_steel)
me_kopdes_back_gudangdoor_001.update()
me_kopdes_back_pier7_001 = bpy.data.meshes.new('Kopdes_Back_Pier7.001')
me_kopdes_back_pier7_001.from_pydata([(-0.9125, -0.1, -2.5), (-0.9125, -0.1, 2.5), (-0.9125, 0.1, -2.5), (-0.9125, 0.1, 2.5), (0.9125, -0.1, -2.5), (0.9125, -0.1, 2.5), (0.9125, 0.1, -2.5), (0.9125, 0.1, 2.5)], [], [(0, 1, 3, 2), (2, 3, 7, 6), (6, 7, 5, 4), (4, 5, 1, 0), (2, 6, 4, 0), (7, 3, 1, 5)])
me_kopdes_back_pier7_001.materials.append(mat_kopdes_pedestal)
me_kopdes_back_pier7_001.update()
me_kopdes_back_pier8header_001 = bpy.data.meshes.new('Kopdes_Back_Pier8Header.001')
me_kopdes_back_pier8header_001.from_pydata([(-2.025, -0.1, -0.5), (-2.025, -0.1, 0.5), (-2.025, 0.1, -0.5), (-2.025, 0.1, 0.5), (2.025, -0.1, -0.5), (2.025, -0.1, 0.5), (2.025, 0.1, -0.5), (2.025, 0.1, 0.5)], [], [(0, 1, 3, 2), (2, 3, 7, 6), (6, 7, 5, 4), (4, 5, 1, 0), (2, 6, 4, 0), (7, 3, 1, 5)])
me_kopdes_back_pier8header_001.materials.append(mat_kopdes_pedestal)
me_kopdes_back_pier8header_001.update()
me_kopdes_back_warehousedoor_001 = bpy.data.meshes.new('Kopdes_Back_WarehouseDoor.001')
me_kopdes_back_warehousedoor_001.from_pydata([(-1.975, -0.05, -1.95), (-1.975, -0.05, 1.95), (-1.975, 0.05, -1.95), (-1.975, 0.05, 1.95), (1.975, -0.05, -1.95), (1.975, -0.05, 1.95), (1.975, 0.05, -1.95), (1.975, 0.05, 1.95)], [], [(0, 1, 3, 2), (2, 3, 7, 6), (6, 7, 5, 4), (4, 5, 1, 0), (2, 6, 4, 0), (7, 3, 1, 5)])
me_kopdes_back_warehousedoor_001.materials.append(mat_kopdes_door_steel)
me_kopdes_back_warehousedoor_001.update()
me_kopdes_back_pier8_001 = bpy.data.meshes.new('Kopdes_Back_Pier8.001')
me_kopdes_back_pier8_001.from_pydata([(-0.2375, -0.1, -2.5), (-0.2375, -0.1, 2.5), (-0.2375, 0.1, -2.5), (-0.2375, 0.1, 2.5), (0.2375, -0.1, -2.5), (0.2375, -0.1, 2.5), (0.2375, 0.1, -2.5), (0.2375, 0.1, 2.5)], [], [(0, 1, 3, 2), (2, 3, 7, 6), (6, 7, 5, 4), (4, 5, 1, 0), (2, 6, 4, 0), (7, 3, 1, 5)])
me_kopdes_back_pier8_001.materials.append(mat_kopdes_pedestal)
me_kopdes_back_pier8_001.update()
me_kopdes_left_pedestal1_001 = bpy.data.meshes.new('Kopdes_Left_Pedestal1.001')
me_kopdes_left_pedestal1_001.from_pydata([(-0.1, -10.0, -1.0), (-0.1, -10.0, 1.0), (-0.1, 10.0, -1.0), (-0.1, 10.0, 1.0), (0.1, -10.0, -1.0), (0.1, -10.0, 1.0), (0.1, 10.0, -1.0), (0.1, 10.0, 1.0)], [], [(0, 1, 3, 2), (2, 3, 7, 6), (6, 7, 5, 4), (4, 5, 1, 0), (2, 6, 4, 0), (7, 3, 1, 5)])
me_kopdes_left_pedestal1_001.materials.append(mat_kopdes_pedestal)
me_kopdes_left_pedestal1_001.update()
me_kopdes_left_pedestal2_001 = bpy.data.meshes.new('Kopdes_Left_Pedestal2.001')
me_kopdes_left_pedestal2_001.from_pydata([(-0.1, -10.0, -0.35), (-0.1, -10.0, 0.35), (-0.1, 10.0, -0.35), (-0.1, 10.0, 0.35), (0.1, -10.0, -0.35), (0.1, -10.0, 0.35), (0.1, 10.0, -0.35), (0.1, 10.0, 0.35)], [], [(0, 1, 3, 2), (2, 3, 7, 6), (6, 7, 5, 4), (4, 5, 1, 0), (2, 6, 4, 0), (7, 3, 1, 5)])
me_kopdes_left_pedestal2_001.materials.append(mat_kopdes_pedestal)
me_kopdes_left_pedestal2_001.update()
me_kopdes_left_pier0_001 = bpy.data.meshes.new('Kopdes_Left_Pier0.001')
me_kopdes_left_pier0_001.from_pydata([(-0.1, -2.188, -1.15), (-0.1, -2.188, 1.15), (-0.1, 2.188, -1.15), (-0.1, 2.188, 1.15), (0.1, -2.188, -1.15), (0.1, -2.188, 1.15), (0.1, 2.188, -1.15), (0.1, 2.188, 1.15)], [], [(0, 1, 3, 2), (2, 3, 7, 6), (6, 7, 5, 4), (4, 5, 1, 0), (2, 6, 4, 0), (7, 3, 1, 5)])
me_kopdes_left_pier0_001.materials.append(mat_kopdes_wall_exterior)
me_kopdes_left_pier0_001.update()
me_kopdes_left_window1_001 = bpy.data.meshes.new('Kopdes_Left_Window1.001')
me_kopdes_left_window1_001.from_pydata([(-0.05, -1.575, -1.1), (-0.05, -1.575, 1.1), (-0.05, 1.575, -1.1), (-0.05, 1.575, 1.1), (0.05, -1.575, -1.1), (0.05, -1.575, 1.1), (0.05, 1.575, -1.1), (0.05, 1.575, 1.1)], [], [(0, 1, 3, 2), (2, 3, 7, 6), (6, 7, 5, 4), (4, 5, 1, 0), (2, 6, 4, 0), (7, 3, 1, 5)])
me_kopdes_left_window1_001.materials.append(mat_kopdes_glass)
me_kopdes_left_window1_001.update()
me_kopdes_left_pier1_001 = bpy.data.meshes.new('Kopdes_Left_Pier1.001')
me_kopdes_left_pier1_001.from_pydata([(-0.1, -2.375, -1.15), (-0.1, -2.375, 1.15), (-0.1, 2.375, -1.15), (-0.1, 2.375, 1.15), (0.1, -2.375, -1.15), (0.1, -2.375, 1.15), (0.1, 2.375, -1.15), (0.1, 2.375, 1.15)], [], [(0, 1, 3, 2), (2, 3, 7, 6), (6, 7, 5, 4), (4, 5, 1, 0), (2, 6, 4, 0), (7, 3, 1, 5)])
me_kopdes_left_pier1_001.materials.append(mat_kopdes_wall_exterior)
me_kopdes_left_pier1_001.update()
me_kopdes_left_window2_001 = bpy.data.meshes.new('Kopdes_Left_Window2.001')
me_kopdes_left_window2_001.from_pydata([(-0.05, -1.575, -1.1), (-0.05, -1.575, 1.1), (-0.05, 1.575, -1.1), (-0.05, 1.575, 1.1), (0.05, -1.575, -1.1), (0.05, -1.575, 1.1), (0.05, 1.575, -1.1), (0.05, 1.575, 1.1)], [], [(0, 1, 3, 2), (2, 3, 7, 6), (6, 7, 5, 4), (4, 5, 1, 0), (2, 6, 4, 0), (7, 3, 1, 5)])
me_kopdes_left_window2_001.materials.append(mat_kopdes_glass)
me_kopdes_left_window2_001.update()
me_kopdes_left_pier2_001 = bpy.data.meshes.new('Kopdes_Left_Pier2.001')
me_kopdes_left_pier2_001.from_pydata([(-0.1, -2.188, -1.15), (-0.1, -2.188, 1.15), (-0.1, 2.188, -1.15), (-0.1, 2.188, 1.15), (0.1, -2.188, -1.15), (0.1, -2.188, 1.15), (0.1, 2.188, -1.15), (0.1, 2.188, 1.15)], [], [(0, 1, 3, 2), (2, 3, 7, 6), (6, 7, 5, 4), (4, 5, 1, 0), (2, 6, 4, 0), (7, 3, 1, 5)])
me_kopdes_left_pier2_001.materials.append(mat_kopdes_wall_exterior)
me_kopdes_left_pier2_001.update()
me_kopdes_left_gable_001 = bpy.data.meshes.new('Kopdes_Left_Gable.001')
me_kopdes_left_gable_001.from_pydata([(-15.1, 0.0, 5.0), (-15.1, 20.0, 5.0), (-15.1, 10.0, 8.4), (-14.9, 0.0, 5.0), (-14.9, 20.0, 5.0), (-14.9, 10.0, 8.4)], [], [(0, 2, 1), (3, 4, 5), (0, 1, 4, 3), (1, 2, 5, 4), (2, 0, 3, 5)])
me_kopdes_left_gable_001.materials.append(mat_kopdes_gable)
me_kopdes_left_gable_001.update()
me_kopdes_right_pedestal1_001 = bpy.data.meshes.new('Kopdes_Right_Pedestal1.001')
me_kopdes_right_pedestal1_001.from_pydata([(-0.1, -10.0, -1.0), (-0.1, -10.0, 1.0), (-0.1, 10.0, -1.0), (-0.1, 10.0, 1.0), (0.1, -10.0, -1.0), (0.1, -10.0, 1.0), (0.1, 10.0, -1.0), (0.1, 10.0, 1.0)], [], [(0, 1, 3, 2), (2, 3, 7, 6), (6, 7, 5, 4), (4, 5, 1, 0), (2, 6, 4, 0), (7, 3, 1, 5)])
me_kopdes_right_pedestal1_001.materials.append(mat_kopdes_pedestal)
me_kopdes_right_pedestal1_001.update()
me_kopdes_right_pedestal2_001 = bpy.data.meshes.new('Kopdes_Right_Pedestal2.001')
me_kopdes_right_pedestal2_001.from_pydata([(-0.1, -10.0, -0.35), (-0.1, -10.0, 0.35), (-0.1, 10.0, -0.35), (-0.1, 10.0, 0.35), (0.1, -10.0, -0.35), (0.1, -10.0, 0.35), (0.1, 10.0, -0.35), (0.1, 10.0, 0.35)], [], [(0, 1, 3, 2), (2, 3, 7, 6), (6, 7, 5, 4), (4, 5, 1, 0), (2, 6, 4, 0), (7, 3, 1, 5)])
me_kopdes_right_pedestal2_001.materials.append(mat_kopdes_pedestal)
me_kopdes_right_pedestal2_001.update()
me_kopdes_right_pier0_001 = bpy.data.meshes.new('Kopdes_Right_Pier0.001')
me_kopdes_right_pier0_001.from_pydata([(-0.1, -2.188, -1.15), (-0.1, -2.188, 1.15), (-0.1, 2.188, -1.15), (-0.1, 2.188, 1.15), (0.1, -2.188, -1.15), (0.1, -2.188, 1.15), (0.1, 2.188, -1.15), (0.1, 2.188, 1.15)], [], [(0, 1, 3, 2), (2, 3, 7, 6), (6, 7, 5, 4), (4, 5, 1, 0), (2, 6, 4, 0), (7, 3, 1, 5)])
me_kopdes_right_pier0_001.materials.append(mat_kopdes_wall_exterior)
me_kopdes_right_pier0_001.update()
me_kopdes_right_window1_001 = bpy.data.meshes.new('Kopdes_Right_Window1.001')
me_kopdes_right_window1_001.from_pydata([(-0.05, -1.575, -1.1), (-0.05, -1.575, 1.1), (-0.05, 1.575, -1.1), (-0.05, 1.575, 1.1), (0.05, -1.575, -1.1), (0.05, -1.575, 1.1), (0.05, 1.575, -1.1), (0.05, 1.575, 1.1)], [], [(0, 1, 3, 2), (2, 3, 7, 6), (6, 7, 5, 4), (4, 5, 1, 0), (2, 6, 4, 0), (7, 3, 1, 5)])
me_kopdes_right_window1_001.materials.append(mat_kopdes_glass)
me_kopdes_right_window1_001.update()
me_kopdes_right_pier1_001 = bpy.data.meshes.new('Kopdes_Right_Pier1.001')
me_kopdes_right_pier1_001.from_pydata([(-0.1, -2.375, -1.15), (-0.1, -2.375, 1.15), (-0.1, 2.375, -1.15), (-0.1, 2.375, 1.15), (0.1, -2.375, -1.15), (0.1, -2.375, 1.15), (0.1, 2.375, -1.15), (0.1, 2.375, 1.15)], [], [(0, 1, 3, 2), (2, 3, 7, 6), (6, 7, 5, 4), (4, 5, 1, 0), (2, 6, 4, 0), (7, 3, 1, 5)])
me_kopdes_right_pier1_001.materials.append(mat_kopdes_wall_exterior)
me_kopdes_right_pier1_001.update()
me_kopdes_right_window2_001 = bpy.data.meshes.new('Kopdes_Right_Window2.001')
me_kopdes_right_window2_001.from_pydata([(-0.05, -1.575, -1.1), (-0.05, -1.575, 1.1), (-0.05, 1.575, -1.1), (-0.05, 1.575, 1.1), (0.05, -1.575, -1.1), (0.05, -1.575, 1.1), (0.05, 1.575, -1.1), (0.05, 1.575, 1.1)], [], [(0, 1, 3, 2), (2, 3, 7, 6), (6, 7, 5, 4), (4, 5, 1, 0), (2, 6, 4, 0), (7, 3, 1, 5)])
me_kopdes_right_window2_001.materials.append(mat_kopdes_glass)
me_kopdes_right_window2_001.update()
me_kopdes_right_pier2_001 = bpy.data.meshes.new('Kopdes_Right_Pier2.001')
me_kopdes_right_pier2_001.from_pydata([(-0.1, -2.188, -1.15), (-0.1, -2.188, 1.15), (-0.1, 2.188, -1.15), (-0.1, 2.188, 1.15), (0.1, -2.188, -1.15), (0.1, -2.188, 1.15), (0.1, 2.188, -1.15), (0.1, 2.188, 1.15)], [], [(0, 1, 3, 2), (2, 3, 7, 6), (6, 7, 5, 4), (4, 5, 1, 0), (2, 6, 4, 0), (7, 3, 1, 5)])
me_kopdes_right_pier2_001.materials.append(mat_kopdes_wall_exterior)
me_kopdes_right_pier2_001.update()
me_kopdes_right_gable_001 = bpy.data.meshes.new('Kopdes_Right_Gable.001')
me_kopdes_right_gable_001.from_pydata([(14.9, 0.0, 5.0), (14.9, 20.0, 5.0), (14.9, 10.0, 8.4), (15.1, 0.0, 5.0), (15.1, 20.0, 5.0), (15.1, 10.0, 8.4)], [], [(0, 2, 1), (3, 4, 5), (0, 1, 4, 3), (1, 2, 5, 4), (2, 0, 3, 5)])
me_kopdes_right_gable_001.materials.append(mat_kopdes_gable)
me_kopdes_right_gable_001.update()
me_kopdes_roof_front_001 = bpy.data.meshes.new('Kopdes_Roof_Front.001')
me_kopdes_roof_front_001.from_pydata([(-15.6, 10.0, 8.4), (-15.6, -1.15, 4.609), (-15.6, -1.111, 4.495), (-15.6, 10.04, 8.286), (15.6, 10.0, 8.4), (15.6, -1.15, 4.609), (15.6, -1.111, 4.495), (15.6, 10.04, 8.286)], [], [(0, 3, 2, 1), (4, 5, 6, 7), (0, 1, 5, 4), (1, 2, 6, 5), (2, 3, 7, 6), (3, 0, 4, 7)])
me_kopdes_roof_front_001.materials.append(mat_kopdes_roof)
me_kopdes_roof_front_001.update()
me_kopdes_roof_back_001 = bpy.data.meshes.new('Kopdes_Roof_Back.001')
me_kopdes_roof_back_001.from_pydata([(-15.6, 10.0, 8.4), (-15.6, 21.15, 4.609), (-15.6, 21.11, 4.495), (-15.6, 9.961, 8.286), (15.6, 10.0, 8.4), (15.6, 21.15, 4.609), (15.6, 21.11, 4.495), (15.6, 9.961, 8.286)], [], [(0, 1, 2, 3), (4, 7, 6, 5), (0, 4, 5, 1), (1, 5, 6, 2), (2, 6, 7, 3), (3, 7, 4, 0)])
me_kopdes_roof_back_001.materials.append(mat_kopdes_roof)
me_kopdes_roof_back_001.update()
me_kopdes_roof_ridge_cap_001 = bpy.data.meshes.new('Kopdes_Roof_Ridge_Cap.001')
me_kopdes_roof_ridge_cap_001.from_pydata([(-15.6, -0.2, -0.05), (-15.6, -0.2, 0.05), (-15.6, 0.2, -0.05), (-15.6, 0.2, 0.05), (15.6, -0.2, -0.05), (15.6, -0.2, 0.05), (15.6, 0.2, -0.05), (15.6, 0.2, 0.05)], [], [(0, 1, 3, 2), (2, 3, 7, 6), (6, 7, 5, 4), (4, 5, 1, 0), (2, 6, 4, 0), (7, 3, 1, 5)])
me_kopdes_roof_ridge_cap_001.materials.append(mat_kopdes_roof)
me_kopdes_roof_ridge_cap_001.update()

# ---- objects
ob_kopdes_floor = bpy.data.objects.new('Kopdes_Floor', me_kopdes_floor_001)
ob_kopdes_front_pier0 = bpy.data.objects.new('Kopdes_Front_Pier0', me_kopdes_front_pier0_001)
ob_kopdes_front_pier1header = bpy.data.objects.new('Kopdes_Front_Pier1Header', me_kopdes_front_pier1header_001)
ob_kopdes_front_shutter1 = bpy.data.objects.new('Kopdes_Front_Shutter1', me_kopdes_front_shutter1_001)
ob_kopdes_front_pier1 = bpy.data.objects.new('Kopdes_Front_Pier1', me_kopdes_front_pier1_001)
ob_kopdes_front_pier2header = bpy.data.objects.new('Kopdes_Front_Pier2Header', me_kopdes_front_pier2header_001)
ob_kopdes_front_shutter2 = bpy.data.objects.new('Kopdes_Front_Shutter2', me_kopdes_front_shutter2_001)
ob_kopdes_front_pier2 = bpy.data.objects.new('Kopdes_Front_Pier2', me_kopdes_front_pier2_001)
ob_kopdes_front_pier3header = bpy.data.objects.new('Kopdes_Front_Pier3Header', me_kopdes_front_pier3header_001)
ob_kopdes_front_shutter3 = bpy.data.objects.new('Kopdes_Front_Shutter3', me_kopdes_front_shutter3_001)
ob_kopdes_front_pier3 = bpy.data.objects.new('Kopdes_Front_Pier3', me_kopdes_front_pier3_001)
ob_kopdes_front_pier4header = bpy.data.objects.new('Kopdes_Front_Pier4Header', me_kopdes_front_pier4header_001)
ob_kopdes_front_shutter4 = bpy.data.objects.new('Kopdes_Front_Shutter4', me_kopdes_front_shutter4_001)
ob_kopdes_front_pier4 = bpy.data.objects.new('Kopdes_Front_Pier4', me_kopdes_front_pier4_001)
ob_kopdes_front_pier5header = bpy.data.objects.new('Kopdes_Front_Pier5Header', me_kopdes_front_pier5header_001)
ob_kopdes_front_shutter5 = bpy.data.objects.new('Kopdes_Front_Shutter5', me_kopdes_front_shutter5_001)
ob_kopdes_front_pier5 = bpy.data.objects.new('Kopdes_Front_Pier5', me_kopdes_front_pier5_001)
ob_kopdes_front_pier6header = bpy.data.objects.new('Kopdes_Front_Pier6Header', me_kopdes_front_pier6header_001)
ob_kopdes_front_shutter6 = bpy.data.objects.new('Kopdes_Front_Shutter6', me_kopdes_front_shutter6_001)
ob_kopdes_front_pier6 = bpy.data.objects.new('Kopdes_Front_Pier6', me_kopdes_front_pier6_001)
ob_kopdes_front_pier7header = bpy.data.objects.new('Kopdes_Front_Pier7Header', me_kopdes_front_pier7header_001)
ob_kopdes_front_mainentrance = bpy.data.objects.new('Kopdes_Front_MainEntrance', me_kopdes_front_mainentrance_001)
ob_kopdes_front_pier7 = bpy.data.objects.new('Kopdes_Front_Pier7', me_kopdes_front_pier7_001)
ob_kopdes_front_pier8header = bpy.data.objects.new('Kopdes_Front_Pier8Header', me_kopdes_front_pier8header_001)
ob_kopdes_front_sideentrance = bpy.data.objects.new('Kopdes_Front_SideEntrance', me_kopdes_front_sideentrance_001)
ob_kopdes_front_pier8 = bpy.data.objects.new('Kopdes_Front_Pier8', me_kopdes_front_pier8_001)
ob_kopdes_front_canopy = bpy.data.objects.new('Kopdes_Front_Canopy', me_kopdes_front_canopy_001)
ob_kopdes_back_pier0 = bpy.data.objects.new('Kopdes_Back_Pier0', me_kopdes_back_pier0_001)
ob_kopdes_back_pier1header = bpy.data.objects.new('Kopdes_Back_Pier1Header', me_kopdes_back_pier1header_001)
ob_kopdes_back_toilet1 = bpy.data.objects.new('Kopdes_Back_Toilet1', me_kopdes_back_toilet1_001)
ob_kopdes_back_pier1 = bpy.data.objects.new('Kopdes_Back_Pier1', me_kopdes_back_pier1_001)
ob_kopdes_back_pier2header = bpy.data.objects.new('Kopdes_Back_Pier2Header', me_kopdes_back_pier2header_001)
ob_kopdes_back_toilet2 = bpy.data.objects.new('Kopdes_Back_Toilet2', me_kopdes_back_toilet2_001)
ob_kopdes_back_pier2 = bpy.data.objects.new('Kopdes_Back_Pier2', me_kopdes_back_pier2_001)
ob_kopdes_back_pier3header = bpy.data.objects.new('Kopdes_Back_Pier3Header', me_kopdes_back_pier3header_001)
ob_kopdes_back_praktek = bpy.data.objects.new('Kopdes_Back_Praktek', me_kopdes_back_praktek_001)
ob_kopdes_back_pier3 = bpy.data.objects.new('Kopdes_Back_Pier3', me_kopdes_back_pier3_001)
ob_kopdes_back_pier4header = bpy.data.objects.new('Kopdes_Back_Pier4Header', me_kopdes_back_pier4header_001)
ob_kopdes_back_servicedoor1 = bpy.data.objects.new('Kopdes_Back_ServiceDoor1', me_kopdes_back_servicedoor1_001)
ob_kopdes_back_pier4 = bpy.data.objects.new('Kopdes_Back_Pier4', me_kopdes_back_pier4_001)
ob_kopdes_back_pier5header = bpy.data.objects.new('Kopdes_Back_Pier5Header', me_kopdes_back_pier5header_001)
ob_kopdes_back_servicedoor2 = bpy.data.objects.new('Kopdes_Back_ServiceDoor2', me_kopdes_back_servicedoor2_001)
ob_kopdes_back_pier5 = bpy.data.objects.new('Kopdes_Back_Pier5', me_kopdes_back_pier5_001)
ob_kopdes_back_pier6header = bpy.data.objects.new('Kopdes_Back_Pier6Header', me_kopdes_back_pier6header_001)
ob_kopdes_back_servicedoor3 = bpy.data.objects.new('Kopdes_Back_ServiceDoor3', me_kopdes_back_servicedoor3_001)
ob_kopdes_back_pier6 = bpy.data.objects.new('Kopdes_Back_Pier6', me_kopdes_back_pier6_001)
ob_kopdes_back_pier7header = bpy.data.objects.new('Kopdes_Back_Pier7Header', me_kopdes_back_pier7header_001)
ob_kopdes_back_gudangdoor = bpy.data.objects.new('Kopdes_Back_GudangDoor', me_kopdes_back_gudangdoor_001)
ob_kopdes_back_pier7 = bpy.data.objects.new('Kopdes_Back_Pier7', me_kopdes_back_pier7_001)
ob_kopdes_back_pier8header = bpy.data.objects.new('Kopdes_Back_Pier8Header', me_kopdes_back_pier8header_001)
ob_kopdes_back_warehousedoor = bpy.data.objects.new('Kopdes_Back_WarehouseDoor', me_kopdes_back_warehousedoor_001)
ob_kopdes_back_pier8 = bpy.data.objects.new('Kopdes_Back_Pier8', me_kopdes_back_pier8_001)
ob_kopdes_left_pedestal1 = bpy.data.objects.new('Kopdes_Left_Pedestal1', me_kopdes_left_pedestal1_001)
ob_kopdes_left_pedestal2 = bpy.data.objects.new('Kopdes_Left_Pedestal2', me_kopdes_left_pedestal2_001)
ob_kopdes_left_pier0 = bpy.data.objects.new('Kopdes_Left_Pier0', me_kopdes_left_pier0_001)
ob_kopdes_left_window1 = bpy.data.objects.new('Kopdes_Left_Window1', me_kopdes_left_window1_001)
ob_kopdes_left_pier1 = bpy.data.objects.new('Kopdes_Left_Pier1', me_kopdes_left_pier1_001)
ob_kopdes_left_window2 = bpy.data.objects.new('Kopdes_Left_Window2', me_kopdes_left_window2_001)
ob_kopdes_left_pier2 = bpy.data.objects.new('Kopdes_Left_Pier2', me_kopdes_left_pier2_001)
ob_kopdes_left_gable = bpy.data.objects.new('Kopdes_Left_Gable', me_kopdes_left_gable_001)
ob_kopdes_right_pedestal1 = bpy.data.objects.new('Kopdes_Right_Pedestal1', me_kopdes_right_pedestal1_001)
ob_kopdes_right_pedestal2 = bpy.data.objects.new('Kopdes_Right_Pedestal2', me_kopdes_right_pedestal2_001)
ob_kopdes_right_pier0 = bpy.data.objects.new('Kopdes_Right_Pier0', me_kopdes_right_pier0_001)
ob_kopdes_right_window1 = bpy.data.objects.new('Kopdes_Right_Window1', me_kopdes_right_window1_001)
ob_kopdes_right_pier1 = bpy.data.objects.new('Kopdes_Right_Pier1', me_kopdes_right_pier1_001)
ob_kopdes_right_window2 = bpy.data.objects.new('Kopdes_Right_Window2', me_kopdes_right_window2_001)
ob_kopdes_right_pier2 = bpy.data.objects.new('Kopdes_Right_Pier2', me_kopdes_right_pier2_001)
ob_kopdes_right_gable = bpy.data.objects.new('Kopdes_Right_Gable', me_kopdes_right_gable_001)
ob_kopdes_roof_front = bpy.data.objects.new('Kopdes_Roof_Front', me_kopdes_roof_front_001)
ob_kopdes_roof_back = bpy.data.objects.new('Kopdes_Roof_Back', me_kopdes_roof_back_001)
ob_kopdes_roof_ridge_cap = bpy.data.objects.new('Kopdes_Roof_Ridge_Cap', me_kopdes_roof_ridge_cap_001)

# ---- transforms, parenting, visibility, modifiers, constraints
ob_kopdes_floor.location = (0.0, 10.0, -0.05)
ob_kopdes_front_pier0.location = (-14.91, 0.0, 2.5)
ob_kopdes_front_pier1header.location = (-13.25, 0.0, 3.715)
ob_kopdes_front_shutter1.location = (-13.25, 0.0, 1.215)
ob_kopdes_front_pier1.location = (-11.5, 0.0, 2.5)
ob_kopdes_front_pier2header.location = (-9.75, 0.0, 3.715)
ob_kopdes_front_shutter2.location = (-9.75, 0.0, 1.215)
ob_kopdes_front_pier2.location = (-8.0, 0.0, 2.5)
ob_kopdes_front_pier3header.location = (-6.25, 0.0, 3.715)
ob_kopdes_front_shutter3.location = (-6.25, 0.0, 1.215)
ob_kopdes_front_pier3.location = (-4.5, 0.0, 2.5)
ob_kopdes_front_pier4header.location = (-2.75, 0.0, 3.715)
ob_kopdes_front_shutter4.location = (-2.75, 0.0, 1.215)
ob_kopdes_front_pier4.location = (-1.0, 0.0, 2.5)
ob_kopdes_front_pier5header.location = (0.75, 0.0, 3.715)
ob_kopdes_front_shutter5.location = (0.75, 0.0, 1.215)
ob_kopdes_front_pier5.location = (2.5, 0.0, 2.5)
ob_kopdes_front_pier6header.location = (4.25, 0.0, 3.715)
ob_kopdes_front_shutter6.location = (4.25, 0.0, 1.215)
ob_kopdes_front_pier6.location = (6.1, 0.0, 2.5)
ob_kopdes_front_pier7header.location = (8.0, 0.0, 3.75)
ob_kopdes_front_mainentrance.location = (8.0, 0.0, 1.25)
ob_kopdes_front_pier7.location = (10.25, 0.0, 2.5)
ob_kopdes_front_pier8header.location = (12.5, 0.0, 3.75)
ob_kopdes_front_sideentrance.location = (12.5, 0.0, 1.25)
ob_kopdes_front_pier8.location = (14.56, 0.0, 2.5)
ob_kopdes_front_canopy.location = (0.0, -1.1, 2.7)
ob_kopdes_back_pier0.location = (-14.67, 20.0, 2.5)
ob_kopdes_back_pier1header.location = (-13.95, 20.0, 3.57)
ob_kopdes_back_toilet1.location = (-13.95, 20.0, 1.07)
ob_kopdes_back_pier1.location = (-13.25, 20.0, 2.5)
ob_kopdes_back_pier2header.location = (-12.55, 20.0, 3.57)
ob_kopdes_back_toilet2.location = (-12.55, 20.0, 1.07)
ob_kopdes_back_pier2.location = (-11.15, 20.0, 2.5)
ob_kopdes_back_pier3header.location = (-9.75, 20.0, 3.57)
ob_kopdes_back_praktek.location = (-9.75, 20.0, 1.07)
ob_kopdes_back_pier3.location = (-8.618, 20.0, 2.5)
ob_kopdes_back_pier4header.location = (-6.25, 20.0, 3.75)
ob_kopdes_back_servicedoor1.location = (-6.25, 20.0, 1.25)
ob_kopdes_back_pier4.location = (-4.5, 20.0, 2.5)
ob_kopdes_back_pier5header.location = (-2.75, 20.0, 3.75)
ob_kopdes_back_servicedoor2.location = (-2.75, 20.0, 1.25)
ob_kopdes_back_pier5.location = (-1.0, 20.0, 2.5)
ob_kopdes_back_pier6header.location = (0.75, 20.0, 3.75)
ob_kopdes_back_servicedoor3.location = (0.75, 20.0, 1.25)
ob_kopdes_back_pier6.location = (4.863, 20.0, 2.5)
ob_kopdes_back_pier7header.location = (8.0, 20.0, 3.72)
ob_kopdes_back_gudangdoor.location = (8.0, 20.0, 1.22)
ob_kopdes_back_pier7.location = (9.562, 20.0, 2.5)
ob_kopdes_back_pier8header.location = (12.5, 20.0, 4.5)
ob_kopdes_back_warehousedoor.location = (12.5, 20.0, 2.0)
ob_kopdes_back_pier8.location = (14.76, 20.0, 2.5)
ob_kopdes_left_pedestal1.location = (-15.0, 10.0, 1.0)
ob_kopdes_left_pedestal2.location = (-15.0, 10.0, 2.35)
ob_kopdes_left_pier0.location = (-15.0, 2.188, 3.85)
ob_kopdes_left_window1.location = (-15.0, 6.0, 3.85)
ob_kopdes_left_pier1.location = (-15.0, 10.0, 3.85)
ob_kopdes_left_window2.location = (-15.0, 14.0, 3.85)
ob_kopdes_left_pier2.location = (-15.0, 17.81, 3.85)
ob_kopdes_left_gable.location = (0.0, 0.0, 0.0)
ob_kopdes_right_pedestal1.location = (15.0, 10.0, 1.0)
ob_kopdes_right_pedestal2.location = (15.0, 10.0, 2.35)
ob_kopdes_right_pier0.location = (15.0, 2.188, 3.85)
ob_kopdes_right_window1.location = (15.0, 6.0, 3.85)
ob_kopdes_right_pier1.location = (15.0, 10.0, 3.85)
ob_kopdes_right_window2.location = (15.0, 14.0, 3.85)
ob_kopdes_right_pier2.location = (15.0, 17.81, 3.85)
ob_kopdes_right_gable.location = (0.0, 0.0, 0.0)
ob_kopdes_roof_front.location = (0.0, 0.0, 0.0)
ob_kopdes_roof_back.location = (0.0, 0.0, 0.0)
ob_kopdes_roof_ridge_cap.location = (0.0, 10.0, 8.42)

# ---- collection membership
col_kopdes_building.objects.link(ob_kopdes_floor)
col_kopdes_building.objects.link(ob_kopdes_front_pier0)
col_kopdes_building.objects.link(ob_kopdes_front_pier1header)
col_kopdes_building.objects.link(ob_kopdes_front_shutter1)
col_kopdes_building.objects.link(ob_kopdes_front_pier1)
col_kopdes_building.objects.link(ob_kopdes_front_pier2header)
col_kopdes_building.objects.link(ob_kopdes_front_shutter2)
col_kopdes_building.objects.link(ob_kopdes_front_pier2)
col_kopdes_building.objects.link(ob_kopdes_front_pier3header)
col_kopdes_building.objects.link(ob_kopdes_front_shutter3)
col_kopdes_building.objects.link(ob_kopdes_front_pier3)
col_kopdes_building.objects.link(ob_kopdes_front_pier4header)
col_kopdes_building.objects.link(ob_kopdes_front_shutter4)
col_kopdes_building.objects.link(ob_kopdes_front_pier4)
col_kopdes_building.objects.link(ob_kopdes_front_pier5header)
col_kopdes_building.objects.link(ob_kopdes_front_shutter5)
col_kopdes_building.objects.link(ob_kopdes_front_pier5)
col_kopdes_building.objects.link(ob_kopdes_front_pier6header)
col_kopdes_building.objects.link(ob_kopdes_front_shutter6)
col_kopdes_building.objects.link(ob_kopdes_front_pier6)
col_kopdes_building.objects.link(ob_kopdes_front_pier7header)
col_kopdes_building.objects.link(ob_kopdes_front_mainentrance)
col_kopdes_building.objects.link(ob_kopdes_front_pier7)
col_kopdes_building.objects.link(ob_kopdes_front_pier8header)
col_kopdes_building.objects.link(ob_kopdes_front_sideentrance)
col_kopdes_building.objects.link(ob_kopdes_front_pier8)
col_kopdes_building.objects.link(ob_kopdes_front_canopy)
col_kopdes_building.objects.link(ob_kopdes_back_pier0)
col_kopdes_building.objects.link(ob_kopdes_back_pier1header)
col_kopdes_building.objects.link(ob_kopdes_back_toilet1)
col_kopdes_building.objects.link(ob_kopdes_back_pier1)
col_kopdes_building.objects.link(ob_kopdes_back_pier2header)
col_kopdes_building.objects.link(ob_kopdes_back_toilet2)
col_kopdes_building.objects.link(ob_kopdes_back_pier2)
col_kopdes_building.objects.link(ob_kopdes_back_pier3header)
col_kopdes_building.objects.link(ob_kopdes_back_praktek)
col_kopdes_building.objects.link(ob_kopdes_back_pier3)
col_kopdes_building.objects.link(ob_kopdes_back_pier4header)
col_kopdes_building.objects.link(ob_kopdes_back_servicedoor1)
col_kopdes_building.objects.link(ob_kopdes_back_pier4)
col_kopdes_building.objects.link(ob_kopdes_back_pier5header)
col_kopdes_building.objects.link(ob_kopdes_back_servicedoor2)
col_kopdes_building.objects.link(ob_kopdes_back_pier5)
col_kopdes_building.objects.link(ob_kopdes_back_pier6header)
col_kopdes_building.objects.link(ob_kopdes_back_servicedoor3)
col_kopdes_building.objects.link(ob_kopdes_back_pier6)
col_kopdes_building.objects.link(ob_kopdes_back_pier7header)
col_kopdes_building.objects.link(ob_kopdes_back_gudangdoor)
col_kopdes_building.objects.link(ob_kopdes_back_pier7)
col_kopdes_building.objects.link(ob_kopdes_back_pier8header)
col_kopdes_building.objects.link(ob_kopdes_back_warehousedoor)
col_kopdes_building.objects.link(ob_kopdes_back_pier8)
col_kopdes_building.objects.link(ob_kopdes_left_pedestal1)
col_kopdes_building.objects.link(ob_kopdes_left_pedestal2)
col_kopdes_building.objects.link(ob_kopdes_left_pier0)
col_kopdes_building.objects.link(ob_kopdes_left_window1)
col_kopdes_building.objects.link(ob_kopdes_left_pier1)
col_kopdes_building.objects.link(ob_kopdes_left_window2)
col_kopdes_building.objects.link(ob_kopdes_left_pier2)
col_kopdes_building.objects.link(ob_kopdes_left_gable)
col_kopdes_building.objects.link(ob_kopdes_right_pedestal1)
col_kopdes_building.objects.link(ob_kopdes_right_pedestal2)
col_kopdes_building.objects.link(ob_kopdes_right_pier0)
col_kopdes_building.objects.link(ob_kopdes_right_window1)
col_kopdes_building.objects.link(ob_kopdes_right_pier1)
col_kopdes_building.objects.link(ob_kopdes_right_window2)
col_kopdes_building.objects.link(ob_kopdes_right_pier2)
col_kopdes_building.objects.link(ob_kopdes_right_gable)
col_kopdes_building.objects.link(ob_kopdes_roof_front)
col_kopdes_building.objects.link(ob_kopdes_roof_back)
col_kopdes_building.objects.link(ob_kopdes_roof_ridge_cap)

# ---- scene / render settings (as saved in the file)
scene.frame_start = 1; scene.frame_end = 250; scene.frame_set(1)
scene.render.engine = 'BLENDER_EEVEE_NEXT'
scene.render.bake_bias = 0.0
scene.render.bake_samples = 0
scene.cycles.sampling_pattern = 'TABULATED_SOBOL'
scene.eevee.use_volume_custom_range = False
bpy.context.view_layer.update()

# ---- added for rendering (the .blend has no active camera and no usable light): camera, sun
cam_auto = bpy.data.cameras.new('AutoCamera')
cam_auto.lens = 50.0
cam_auto.sensor_width = 36.0
cam_auto.clip_end = 1000.0
ob_auto_camera = bpy.data.objects.new('AutoCamera', cam_auto)
scene.collection.objects.link(ob_auto_camera)
ob_auto_camera.location = (36.9176, -34.8261, 33.7191)
ob_auto_camera.rotation_euler = (1.09748, -7.21219e-08, 0.694738)
scene.camera = ob_auto_camera
light_auto_sun = bpy.data.lights.new('AutoSun', 'SUN')
light_auto_sun.energy = 3.0
light_auto_sun.angle = 0.0523599
ob_auto_sun = bpy.data.objects.new('AutoSun', light_auto_sun)
scene.collection.objects.link(ob_auto_sun)
ob_auto_sun.rotation_euler = (0.872665, 0.174533, 0.523599)
bpy.context.view_layer.update()
